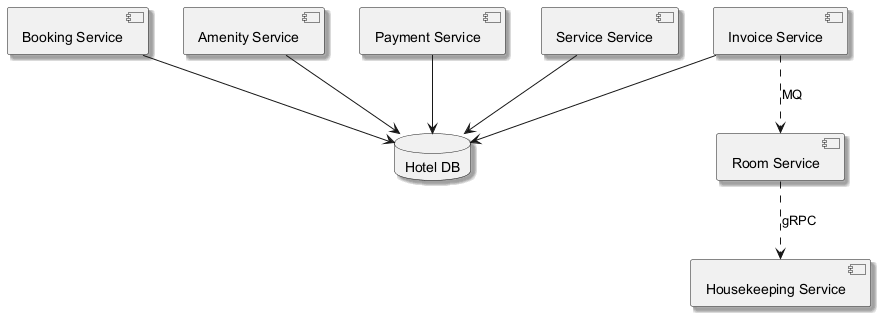

The diagram above was rendered by PlantUML. Its source (embedded in the PNG):
@startuml
skinparam backgroundColor #FFFFFF
skinparam classBackgroundColor #E8F4FA
skinparam classBorderColor #2C7DA0
skinparam shadowing true
component "Payment Service" as C_PaymentService
component "Room Service" as C_RoomService
component "Booking Service" as C_BookingService
component "Housekeeping Service" as C_HousekeepingService
component "Amenity Service" as C_AmenityService
component "Invoice Service" as C_InvoiceService
component "Service Service" as C_ServiceService
database "Hotel DB" as DB_hotel
C_PaymentService --> DB_hotel
C_BookingService --> DB_hotel
C_AmenityService --> DB_hotel
C_InvoiceService --> DB_hotel
C_ServiceService --> DB_hotel
C_RoomService ..> C_HousekeepingService : gRPC
C_InvoiceService ..> C_RoomService : MQ
@enduml